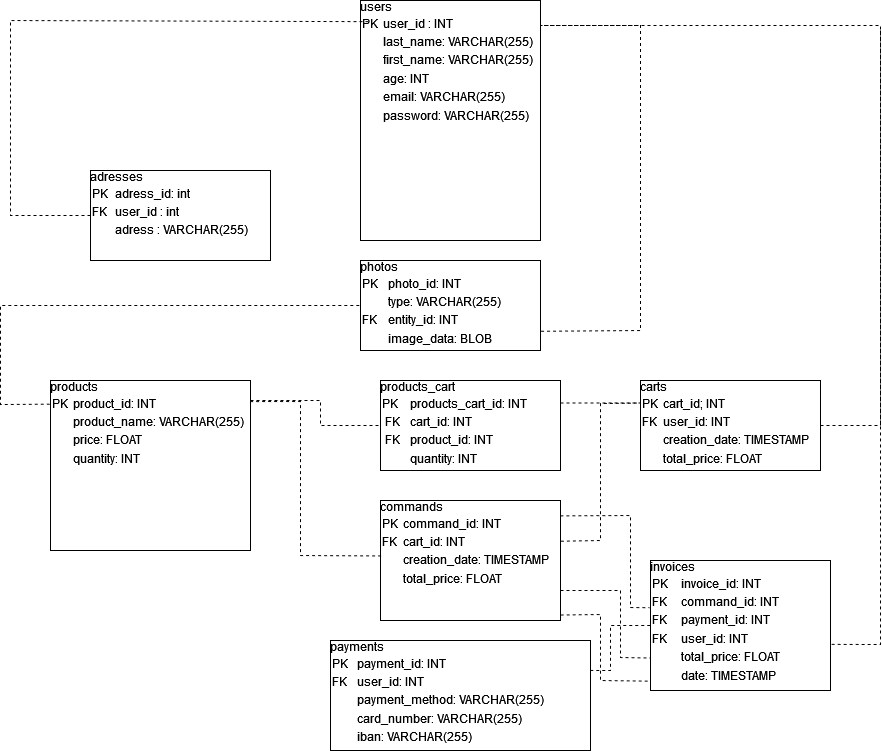

The diagram above was exported from draw.io. Its source (the exported page's mxGraphModel, read from the mxfile embedded in the PNG):
<mxGraphModel dx="1235" dy="656" grid="1" gridSize="10" guides="1" tooltips="1" connect="1" arrows="1" fold="1" page="1" pageScale="1" pageWidth="1100" pageHeight="850" background="none" math="0" shadow="0">
  <root>
    <mxCell id="0" />
    <mxCell id="1" parent="0" />
    <mxCell id="scJ5FRIvmjIUBBJqhFWj-1" value="users&lt;table style=&quot;width:100%;font-size:1em;&quot; cellpadding=&quot;2&quot; cellspacing=&quot;0&quot;&gt;&lt;tbody&gt;&lt;tr&gt;&lt;td&gt;PK&lt;/td&gt;&lt;td&gt;user_id : INT&lt;br&gt;&lt;/td&gt;&lt;/tr&gt;&lt;tr&gt;&lt;td&gt;&lt;br&gt;&lt;/td&gt;&lt;td&gt;last_name: VARCHAR(255)&lt;br&gt;&lt;/td&gt;&lt;/tr&gt;&lt;tr&gt;&lt;td&gt;&lt;/td&gt;&lt;td&gt;first_name: VARCHAR(255)&lt;/td&gt;&lt;/tr&gt;&lt;tr&gt;&lt;td&gt;&lt;br&gt;&lt;/td&gt;&lt;td&gt;age: INT&lt;br&gt;&lt;/td&gt;&lt;/tr&gt;&lt;tr&gt;&lt;td&gt;&lt;br&gt;&lt;/td&gt;&lt;td&gt;email: VARCHAR(255)&lt;/td&gt;&lt;/tr&gt;&lt;tr&gt;&lt;td&gt;&lt;br&gt;&lt;/td&gt;&lt;td&gt;password: VARCHAR(255)&lt;/td&gt;&lt;/tr&gt;&lt;tr&gt;&lt;td&gt;&lt;br&gt;&lt;/td&gt;&lt;td&gt;&lt;br&gt;&lt;/td&gt;&lt;/tr&gt;&lt;/tbody&gt;&lt;/table&gt;" style="verticalAlign=top;align=left;overflow=fill;html=1;whiteSpace=wrap;" parent="1" vertex="1">
      <mxGeometry x="400" y="110" width="180" height="240" as="geometry" />
    </mxCell>
    <mxCell id="scJ5FRIvmjIUBBJqhFWj-2" value="adresses&lt;br&gt;&lt;table style=&quot;width:100%;font-size:1em;&quot; cellpadding=&quot;2&quot; cellspacing=&quot;0&quot;&gt;&lt;tbody&gt;&lt;tr&gt;&lt;td&gt;PK&lt;/td&gt;&lt;td&gt;adress_id: int&lt;br&gt;&lt;/td&gt;&lt;/tr&gt;&lt;tr&gt;&lt;td&gt;FK&lt;/td&gt;&lt;td&gt;user_id : int&lt;br&gt;&lt;/td&gt;&lt;/tr&gt;&lt;tr&gt;&lt;td&gt;&lt;/td&gt;&lt;td&gt;adress : VARCHAR(255)&lt;br&gt;&lt;/td&gt;&lt;/tr&gt;&lt;/tbody&gt;&lt;/table&gt;" style="verticalAlign=top;align=left;overflow=fill;html=1;whiteSpace=wrap;" parent="1" vertex="1">
      <mxGeometry x="130" y="280" width="180" height="90" as="geometry" />
    </mxCell>
    <mxCell id="scJ5FRIvmjIUBBJqhFWj-9" value="" style="endArrow=none;dashed=1;html=1;rounded=0;entryX=0.042;entryY=0.088;entryDx=0;entryDy=0;entryPerimeter=0;exitX=0;exitY=0.5;exitDx=0;exitDy=0;" parent="1" source="scJ5FRIvmjIUBBJqhFWj-2" target="scJ5FRIvmjIUBBJqhFWj-1" edge="1">
      <mxGeometry width="50" height="50" relative="1" as="geometry">
        <mxPoint x="340" y="-10" as="sourcePoint" />
        <mxPoint x="390" y="-60" as="targetPoint" />
        <Array as="points">
          <mxPoint x="50" y="325" />
          <mxPoint x="50" y="130" />
        </Array>
      </mxGeometry>
    </mxCell>
    <mxCell id="scJ5FRIvmjIUBBJqhFWj-11" value="products&lt;br&gt;&lt;table style=&quot;width:100%;font-size:1em;&quot; cellpadding=&quot;2&quot; cellspacing=&quot;0&quot;&gt;&lt;tbody&gt;&lt;tr&gt;&lt;td&gt;PK&lt;/td&gt;&lt;td&gt;product_id: INT&lt;br&gt;&lt;/td&gt;&lt;/tr&gt;&lt;tr&gt;&lt;td&gt;&lt;br&gt;&lt;/td&gt;&lt;td&gt;product_name: VARCHAR(255)&lt;/td&gt;&lt;/tr&gt;&lt;tr&gt;&lt;td&gt;&lt;/td&gt;&lt;td&gt;price: FLOAT&lt;br&gt;&lt;/td&gt;&lt;/tr&gt;&lt;tr&gt;&lt;td&gt;&lt;br&gt;&lt;/td&gt;&lt;td&gt;quantity: INT&lt;br&gt;&lt;/td&gt;&lt;/tr&gt;&lt;/tbody&gt;&lt;/table&gt;" style="verticalAlign=top;align=left;overflow=fill;html=1;whiteSpace=wrap;" parent="1" vertex="1">
      <mxGeometry x="90" y="490" width="200" height="170" as="geometry" />
    </mxCell>
    <mxCell id="scJ5FRIvmjIUBBJqhFWj-12" value="carts&lt;br&gt;&lt;table style=&quot;width:100%;font-size:1em;&quot; cellpadding=&quot;2&quot; cellspacing=&quot;0&quot;&gt;&lt;tbody&gt;&lt;tr&gt;&lt;td&gt;PK&lt;/td&gt;&lt;td&gt;cart_id; INT&lt;br&gt;&lt;/td&gt;&lt;/tr&gt;&lt;tr&gt;&lt;td&gt;FK&lt;/td&gt;&lt;td&gt;user_id: INT&lt;br&gt;&lt;/td&gt;&lt;/tr&gt;&lt;tr&gt;&lt;td&gt;&lt;/td&gt;&lt;td&gt;creation_date: TIMESTAMP&lt;br&gt;&lt;/td&gt;&lt;/tr&gt;&lt;tr&gt;&lt;td&gt;&lt;br&gt;&lt;/td&gt;&lt;td&gt;total_price: FLOAT&lt;br&gt;&lt;/td&gt;&lt;/tr&gt;&lt;/tbody&gt;&lt;/table&gt;" style="verticalAlign=top;align=left;overflow=fill;html=1;whiteSpace=wrap;" parent="1" vertex="1">
      <mxGeometry x="680" y="490" width="180" height="90" as="geometry" />
    </mxCell>
    <mxCell id="scJ5FRIvmjIUBBJqhFWj-13" value="products_cart&lt;br&gt;&lt;table style=&quot;width:100%;font-size:1em;&quot; cellpadding=&quot;2&quot; cellspacing=&quot;0&quot;&gt;&lt;tbody&gt;&lt;tr&gt;&lt;td&gt;PK&lt;/td&gt;&lt;td&gt;products_cart_id: INT&lt;br&gt;&lt;/td&gt;&lt;/tr&gt;&lt;tr&gt;&lt;td&gt;&amp;nbsp;FK&lt;br&gt;&lt;/td&gt;&lt;td&gt;cart_id: INT&lt;br&gt;&lt;/td&gt;&lt;/tr&gt;&lt;tr&gt;&lt;td&gt;&amp;nbsp;FK&lt;br&gt;&lt;/td&gt;&lt;td&gt;product_id: INT&lt;br&gt;&lt;/td&gt;&lt;/tr&gt;&lt;tr&gt;&lt;td&gt;&lt;/td&gt;&lt;td&gt;quantity: INT&lt;br&gt;&lt;/td&gt;&lt;/tr&gt;&lt;/tbody&gt;&lt;/table&gt;" style="verticalAlign=top;align=left;overflow=fill;html=1;whiteSpace=wrap;" parent="1" vertex="1">
      <mxGeometry x="420" y="490" width="180" height="90" as="geometry" />
    </mxCell>
    <mxCell id="scJ5FRIvmjIUBBJqhFWj-14" value="" style="endArrow=none;dashed=1;html=1;rounded=0;exitX=1;exitY=0.5;exitDx=0;exitDy=0;entryX=0.998;entryY=0.104;entryDx=0;entryDy=0;entryPerimeter=0;" parent="1" source="scJ5FRIvmjIUBBJqhFWj-12" target="scJ5FRIvmjIUBBJqhFWj-1" edge="1">
      <mxGeometry width="50" height="50" relative="1" as="geometry">
        <mxPoint x="870" y="520" as="sourcePoint" />
        <mxPoint x="920" y="470" as="targetPoint" />
        <Array as="points">
          <mxPoint x="920" y="535" />
          <mxPoint x="920" y="135" />
        </Array>
      </mxGeometry>
    </mxCell>
    <mxCell id="scJ5FRIvmjIUBBJqhFWj-15" value="" style="endArrow=none;dashed=1;html=1;rounded=0;entryX=0;entryY=0.25;entryDx=0;entryDy=0;exitX=1;exitY=0.25;exitDx=0;exitDy=0;" parent="1" source="scJ5FRIvmjIUBBJqhFWj-13" target="scJ5FRIvmjIUBBJqhFWj-12" edge="1">
      <mxGeometry width="50" height="50" relative="1" as="geometry">
        <mxPoint x="530" y="540" as="sourcePoint" />
        <mxPoint x="580" y="490" as="targetPoint" />
      </mxGeometry>
    </mxCell>
    <mxCell id="scJ5FRIvmjIUBBJqhFWj-16" value="" style="endArrow=none;dashed=1;html=1;rounded=0;entryX=0;entryY=0.5;entryDx=0;entryDy=0;" parent="1" target="scJ5FRIvmjIUBBJqhFWj-13" edge="1">
      <mxGeometry width="50" height="50" relative="1" as="geometry">
        <mxPoint x="290" y="510" as="sourcePoint" />
        <mxPoint x="470" y="570" as="targetPoint" />
        <Array as="points">
          <mxPoint x="360" y="510" />
          <mxPoint x="360" y="535" />
        </Array>
      </mxGeometry>
    </mxCell>
    <mxCell id="scJ5FRIvmjIUBBJqhFWj-17" value="commands&lt;br&gt;&lt;table style=&quot;width:100%;font-size:1em;&quot; cellpadding=&quot;2&quot; cellspacing=&quot;0&quot;&gt;&lt;tbody&gt;&lt;tr&gt;&lt;td&gt;PK&lt;br&gt;&lt;/td&gt;&lt;td&gt;command_id: INT&lt;br&gt;&lt;/td&gt;&lt;/tr&gt;&lt;tr&gt;&lt;td&gt;FK&lt;br&gt;&lt;/td&gt;&lt;td&gt;cart_id: INT&lt;br&gt;&lt;/td&gt;&lt;/tr&gt;&lt;tr&gt;&lt;td&gt;&lt;br&gt;&lt;/td&gt;&lt;td&gt;creation_date: TIMESTAMP&lt;br&gt;&lt;/td&gt;&lt;/tr&gt;&lt;tr&gt;&lt;td&gt;&lt;br&gt;&lt;/td&gt;&lt;td&gt;total_price: FLOAT&lt;br&gt;&lt;/td&gt;&lt;/tr&gt;&lt;tr&gt;&lt;td&gt;&lt;br&gt;&lt;/td&gt;&lt;td&gt;&lt;br&gt;&lt;br&gt;&lt;/td&gt;&lt;/tr&gt;&lt;tr&gt;&lt;td&gt;&lt;br&gt;&lt;/td&gt;&lt;td&gt;&lt;br&gt;&lt;/td&gt;&lt;/tr&gt;&lt;/tbody&gt;&lt;/table&gt;" style="verticalAlign=top;align=left;overflow=fill;html=1;whiteSpace=wrap;" parent="1" vertex="1">
      <mxGeometry x="420" y="610" width="180" height="120" as="geometry" />
    </mxCell>
    <mxCell id="scJ5FRIvmjIUBBJqhFWj-18" value="" style="endArrow=none;dashed=1;html=1;rounded=0;exitX=1.002;exitY=0.339;exitDx=0;exitDy=0;entryX=0;entryY=0.25;entryDx=0;entryDy=0;exitPerimeter=0;" parent="1" source="scJ5FRIvmjIUBBJqhFWj-17" target="scJ5FRIvmjIUBBJqhFWj-12" edge="1">
      <mxGeometry width="50" height="50" relative="1" as="geometry">
        <mxPoint x="480" y="640" as="sourcePoint" />
        <mxPoint x="530" y="590" as="targetPoint" />
        <Array as="points">
          <mxPoint x="640" y="650" />
          <mxPoint x="640" y="513" />
        </Array>
      </mxGeometry>
    </mxCell>
    <mxCell id="scJ5FRIvmjIUBBJqhFWj-20" value="" style="endArrow=none;dashed=1;html=1;rounded=0;entryX=0.004;entryY=0.462;entryDx=0;entryDy=0;exitX=0.998;exitY=0.124;exitDx=0;exitDy=0;exitPerimeter=0;entryPerimeter=0;" parent="1" source="scJ5FRIvmjIUBBJqhFWj-11" target="scJ5FRIvmjIUBBJqhFWj-17" edge="1">
      <mxGeometry width="50" height="50" relative="1" as="geometry">
        <mxPoint x="330" y="660" as="sourcePoint" />
        <mxPoint x="380" y="610" as="targetPoint" />
        <Array as="points">
          <mxPoint x="340" y="511" />
          <mxPoint x="340" y="665" />
        </Array>
      </mxGeometry>
    </mxCell>
    <mxCell id="scJ5FRIvmjIUBBJqhFWj-22" value="invoices&lt;br&gt;&lt;table style=&quot;width:100%;font-size:1em;&quot; cellpadding=&quot;2&quot; cellspacing=&quot;0&quot;&gt;&lt;tbody&gt;&lt;tr&gt;&lt;td&gt;PK&lt;/td&gt;&lt;td&gt;invoice_id: INT&lt;br&gt;&lt;/td&gt;&lt;/tr&gt;&lt;tr&gt;&lt;td&gt;FK&lt;/td&gt;&lt;td&gt;command_id: INT&lt;br&gt;&lt;/td&gt;&lt;/tr&gt;&lt;tr&gt;&lt;td&gt;FK&lt;/td&gt;&lt;td&gt;payment_id: INT&lt;/td&gt;&lt;/tr&gt;&lt;tr&gt;&lt;td&gt;FK&lt;br&gt;&lt;/td&gt;&lt;td&gt;user_id: INT&lt;br&gt;&lt;/td&gt;&lt;/tr&gt;&lt;tr&gt;&lt;td&gt;&lt;br&gt;&lt;/td&gt;&lt;td&gt;total_price: FLOAT&lt;br&gt;&lt;/td&gt;&lt;/tr&gt;&lt;tr&gt;&lt;td&gt;&lt;br&gt;&lt;/td&gt;&lt;td&gt;date: TIMESTAMP&lt;br&gt;&lt;/td&gt;&lt;/tr&gt;&lt;/tbody&gt;&lt;/table&gt;" style="verticalAlign=top;align=left;overflow=fill;html=1;whiteSpace=wrap;" parent="1" vertex="1">
      <mxGeometry x="690" y="670" width="180" height="130" as="geometry" />
    </mxCell>
    <mxCell id="scJ5FRIvmjIUBBJqhFWj-23" value="payments&lt;br&gt;&lt;table style=&quot;width:100%;font-size:1em;&quot; cellpadding=&quot;2&quot; cellspacing=&quot;0&quot;&gt;&lt;tbody&gt;&lt;tr&gt;&lt;td&gt;PK&lt;/td&gt;&lt;td&gt;payment_id: INT&lt;br&gt;&lt;/td&gt;&lt;/tr&gt;&lt;tr&gt;&lt;td&gt;FK&lt;/td&gt;&lt;td&gt;user_id: INT&lt;br&gt;&lt;/td&gt;&lt;/tr&gt;&lt;tr&gt;&lt;td&gt;&lt;br&gt;&lt;/td&gt;&lt;td&gt;payment_method: VARCHAR(255)&lt;br&gt;&lt;/td&gt;&lt;/tr&gt;&lt;tr&gt;&lt;td&gt;&lt;br&gt;&lt;/td&gt;&lt;td&gt;card_number: VARCHAR(255)&lt;br&gt;&lt;/td&gt;&lt;/tr&gt;&lt;tr&gt;&lt;td&gt;&lt;br&gt;&lt;/td&gt;&lt;td&gt;iban: VARCHAR(255)&lt;br&gt;&lt;/td&gt;&lt;/tr&gt;&lt;tr&gt;&lt;td&gt;&lt;br&gt;&lt;/td&gt;&lt;td&gt;&lt;br&gt;&lt;/td&gt;&lt;/tr&gt;&lt;tr&gt;&lt;td&gt;&lt;/td&gt;&lt;td&gt;&lt;br&gt;&lt;/td&gt;&lt;/tr&gt;&lt;/tbody&gt;&lt;/table&gt;" style="verticalAlign=top;align=left;overflow=fill;html=1;whiteSpace=wrap;" parent="1" vertex="1">
      <mxGeometry x="370" y="750" width="260" height="110" as="geometry" />
    </mxCell>
    <mxCell id="scJ5FRIvmjIUBBJqhFWj-26" value="" style="endArrow=none;dashed=1;html=1;rounded=0;exitX=0.999;exitY=0.128;exitDx=0;exitDy=0;exitPerimeter=0;entryX=-0.005;entryY=0.363;entryDx=0;entryDy=0;entryPerimeter=0;" parent="1" source="scJ5FRIvmjIUBBJqhFWj-17" target="scJ5FRIvmjIUBBJqhFWj-22" edge="1">
      <mxGeometry width="50" height="50" relative="1" as="geometry">
        <mxPoint x="700" y="630" as="sourcePoint" />
        <mxPoint x="750" y="580" as="targetPoint" />
        <Array as="points">
          <mxPoint x="670" y="625" />
          <mxPoint x="670" y="717" />
        </Array>
      </mxGeometry>
    </mxCell>
    <mxCell id="scJ5FRIvmjIUBBJqhFWj-27" value="" style="endArrow=none;dashed=1;html=1;rounded=0;entryX=0;entryY=0.5;entryDx=0;entryDy=0;exitX=0.999;exitY=0.272;exitDx=0;exitDy=0;exitPerimeter=0;" parent="1" source="scJ5FRIvmjIUBBJqhFWj-23" target="scJ5FRIvmjIUBBJqhFWj-22" edge="1">
      <mxGeometry width="50" height="50" relative="1" as="geometry">
        <mxPoint x="650" y="800" as="sourcePoint" />
        <mxPoint x="720" y="590" as="targetPoint" />
        <Array as="points">
          <mxPoint x="650" y="780" />
          <mxPoint x="650" y="735" />
        </Array>
      </mxGeometry>
    </mxCell>
    <mxCell id="scJ5FRIvmjIUBBJqhFWj-28" value="" style="endArrow=none;dashed=1;html=1;rounded=0;exitX=1.006;exitY=0.645;exitDx=0;exitDy=0;exitPerimeter=0;" parent="1" source="scJ5FRIvmjIUBBJqhFWj-22" edge="1">
      <mxGeometry width="50" height="50" relative="1" as="geometry">
        <mxPoint x="700" y="540" as="sourcePoint" />
        <mxPoint x="920" y="140" as="targetPoint" />
        <Array as="points">
          <mxPoint x="920" y="754" />
        </Array>
      </mxGeometry>
    </mxCell>
    <mxCell id="KI3kNCLjgHnKykEviWAh-1" value="" style="endArrow=none;dashed=1;html=1;rounded=0;entryX=0;entryY=0.75;entryDx=0;entryDy=0;exitX=1;exitY=0.75;exitDx=0;exitDy=0;" parent="1" source="scJ5FRIvmjIUBBJqhFWj-17" target="scJ5FRIvmjIUBBJqhFWj-22" edge="1">
      <mxGeometry width="50" height="50" relative="1" as="geometry">
        <mxPoint x="550" y="570" as="sourcePoint" />
        <mxPoint x="600" y="520" as="targetPoint" />
        <Array as="points">
          <mxPoint x="660" y="700" />
          <mxPoint x="660" y="767" />
        </Array>
      </mxGeometry>
    </mxCell>
    <mxCell id="KI3kNCLjgHnKykEviWAh-2" value="" style="endArrow=none;dashed=1;html=1;rounded=0;entryX=-0.001;entryY=0.928;entryDx=0;entryDy=0;entryPerimeter=0;exitX=1.001;exitY=0.954;exitDx=0;exitDy=0;exitPerimeter=0;" parent="1" source="scJ5FRIvmjIUBBJqhFWj-17" target="scJ5FRIvmjIUBBJqhFWj-22" edge="1">
      <mxGeometry width="50" height="50" relative="1" as="geometry">
        <mxPoint x="620" y="650" as="sourcePoint" />
        <mxPoint x="670" y="600" as="targetPoint" />
        <Array as="points">
          <mxPoint x="640" y="724" />
          <mxPoint x="640" y="790" />
        </Array>
      </mxGeometry>
    </mxCell>
    <mxCell id="KI3kNCLjgHnKykEviWAh-3" value="photos&lt;br&gt;&lt;table style=&quot;width:100%;font-size:1em;&quot; cellpadding=&quot;2&quot; cellspacing=&quot;0&quot;&gt;&lt;tbody&gt;&lt;tr&gt;&lt;td&gt;PK&lt;/td&gt;&lt;td&gt;photo_id: INT&lt;br&gt;&lt;/td&gt;&lt;/tr&gt;&lt;tr&gt;&lt;td&gt;&lt;br&gt;&lt;/td&gt;&lt;td&gt;type: VARCHAR(255)&lt;br&gt;&lt;/td&gt;&lt;/tr&gt;&lt;tr&gt;&lt;td&gt;FK&lt;/td&gt;&lt;td&gt;entity_id: INT&lt;br&gt;&lt;/td&gt;&lt;/tr&gt;&lt;tr&gt;&lt;td&gt;&lt;br&gt;&lt;/td&gt;&lt;td&gt;image_data: BLOB&lt;br&gt;&lt;/td&gt;&lt;/tr&gt;&lt;/tbody&gt;&lt;/table&gt;" style="verticalAlign=top;align=left;overflow=fill;html=1;whiteSpace=wrap;" parent="1" vertex="1">
      <mxGeometry x="400" y="370" width="180" height="90" as="geometry" />
    </mxCell>
    <mxCell id="KI3kNCLjgHnKykEviWAh-4" value="" style="endArrow=none;dashed=1;html=1;rounded=0;exitX=1.003;exitY=0.786;exitDx=0;exitDy=0;entryX=1.001;entryY=0.104;entryDx=0;entryDy=0;entryPerimeter=0;exitPerimeter=0;" parent="1" source="KI3kNCLjgHnKykEviWAh-3" target="scJ5FRIvmjIUBBJqhFWj-1" edge="1">
      <mxGeometry width="50" height="50" relative="1" as="geometry">
        <mxPoint x="470" y="430" as="sourcePoint" />
        <mxPoint x="580" y="140" as="targetPoint" />
        <Array as="points">
          <mxPoint x="680" y="440" />
          <mxPoint x="680" y="135" />
        </Array>
      </mxGeometry>
    </mxCell>
    <mxCell id="KI3kNCLjgHnKykEviWAh-5" value="" style="endArrow=none;dashed=1;html=1;rounded=0;entryX=0;entryY=0.5;entryDx=0;entryDy=0;exitX=-0.004;exitY=0.139;exitDx=0;exitDy=0;exitPerimeter=0;" parent="1" source="scJ5FRIvmjIUBBJqhFWj-11" target="KI3kNCLjgHnKykEviWAh-3" edge="1">
      <mxGeometry width="50" height="50" relative="1" as="geometry">
        <mxPoint x="390" y="370" as="sourcePoint" />
        <mxPoint x="440" y="320" as="targetPoint" />
        <Array as="points">
          <mxPoint x="40" y="514" />
          <mxPoint x="40" y="415" />
        </Array>
      </mxGeometry>
    </mxCell>
  </root>
</mxGraphModel>